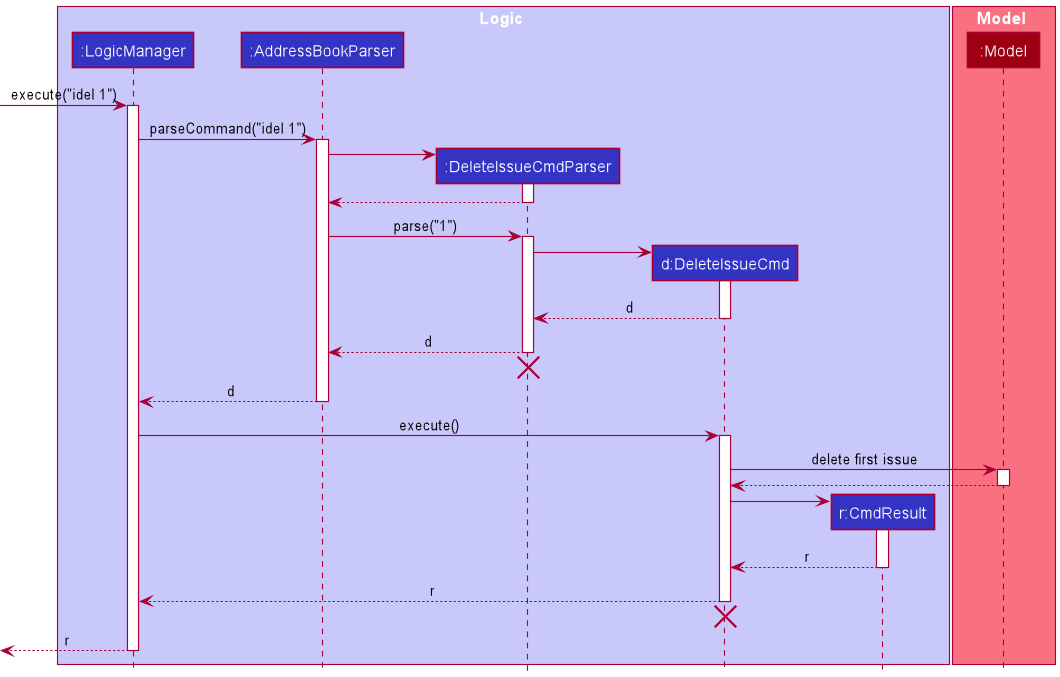

The diagram above was rendered by PlantUML. Its source (embedded in the PNG):
@startuml
!include style.puml

box Logic LOGIC_COLOR_T1
participant ":LogicManager" as LogicManager LOGIC_COLOR
participant ":AddressBookParser" as AddressBookParser LOGIC_COLOR
participant ":DeleteIssueCmdParser" as DeleteIssueCommandParser LOGIC_COLOR
participant "d:DeleteIssueCmd" as DeleteIssueCommand LOGIC_COLOR
participant "r:CmdResult" as CommandResult LOGIC_COLOR
end box

box Model MODEL_COLOR_T1
participant ":Model" as Model MODEL_COLOR
end box

[-> LogicManager : execute("idel 1")
activate LogicManager

LogicManager -> AddressBookParser : parseCommand("idel 1")
activate AddressBookParser

create DeleteIssueCommandParser
AddressBookParser -> DeleteIssueCommandParser
activate DeleteIssueCommandParser

DeleteIssueCommandParser --> AddressBookParser
deactivate DeleteIssueCommandParser

AddressBookParser -> DeleteIssueCommandParser : parse("1")
activate DeleteIssueCommandParser

create DeleteIssueCommand
DeleteIssueCommandParser -> DeleteIssueCommand
activate DeleteIssueCommand

DeleteIssueCommand --> DeleteIssueCommandParser : d
deactivate DeleteIssueCommand

DeleteIssueCommandParser --> AddressBookParser : d
deactivate DeleteIssueCommandParser
'Hidden arrow to position the destroy marker below the end of the activation bar.
DeleteIssueCommandParser -[hidden]-> AddressBookParser
destroy DeleteIssueCommandParser

AddressBookParser --> LogicManager : d
deactivate AddressBookParser

LogicManager -> DeleteIssueCommand : execute()
activate DeleteIssueCommand

DeleteIssueCommand -> Model : delete first issue
activate Model

Model --> DeleteIssueCommand
deactivate Model

create CommandResult
DeleteIssueCommand -> CommandResult
activate CommandResult

CommandResult --> DeleteIssueCommand : r
deactivate CommandResult

DeleteIssueCommand --> LogicManager : r
deactivate DeleteIssueCommand
DeleteIssueCommand -[hidden]-> LogicManager
destroy DeleteIssueCommand

[<--LogicManager : r
deactivate LogicManager
@enduml